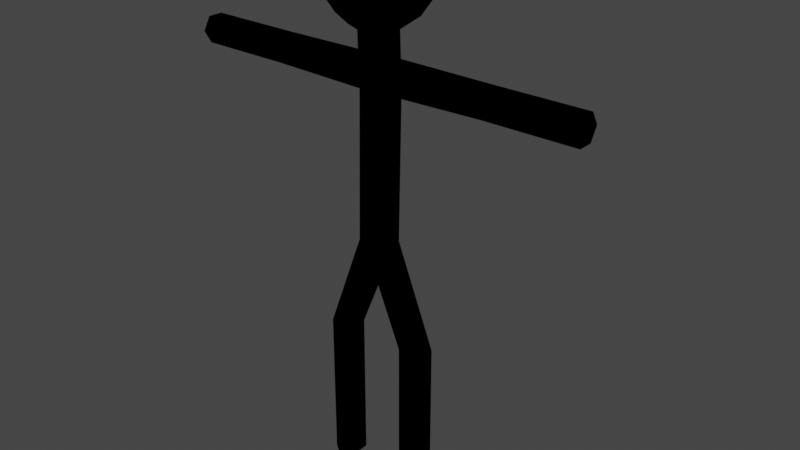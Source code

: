 # Source: StickGuy.blend  (saved by Blender 2.81.16; exported with 4.5.12 LTS)
import bpy
from mathutils import Matrix  # noqa: F401  (used for matrix-valued properties, if any)

bpy.ops.wm.read_factory_settings(use_empty=True)
scene = bpy.context.scene
scene.name = 'Scene'

# ---- collections
col_collection = bpy.data.collections.new('Collection'); scene.collection.children.link(col_collection)

# ---- images (referenced by path relative to the original .blend; pixels are not part of the script)
import os
ASSET_DIR = os.environ.get("B2B_ASSET_DIR", "")  # directory of the original .blend (textures are referenced by path, not embedded)
HERE = os.path.dirname(os.path.abspath(__file__))  # packed textures are extracted next to this script under _unpacked/

def load_image(name, relpath, width, height, colorspace="sRGB"):
    """Load a texture the original file referenced (path relative to the .blend, or extracted next to this script)."""
    p = next((c for c in (os.path.join(HERE, relpath), os.path.join(ASSET_DIR, relpath)) if relpath and os.path.exists(c)), "")
    if p:
        img = bpy.data.images.load(p, check_existing=True)
        img.name = name
    else:  # same state as the original file: an image datablock whose file is absent (Cycles renders it pink)
        img = bpy.data.images.new(name, width, height)
        img.source = "FILE"
        img.filepath = "//" + (relpath or name)
    img.colorspace_settings.name = colorspace
    return img
img_colorpalette_png = load_image('ColorPalette.png', 'ColorPalette.png', 1024, 1024, 'sRGB')

# ---- materials (node trees are filled in below, after node groups)
mat_material_001 = bpy.data.materials.new('Material.001')
mat_material_001.use_transparent_shadow = False

# ---- material node trees
mat_material_001.use_nodes = True; mat_material_001.node_tree.nodes.clear()
_N = mat_material_001.node_tree.nodes; _L = mat_material_001.node_tree.links
n0 = _N.new('ShaderNodeTexImage'); n0.name = 'Image Texture'; n0.location = (-335, 221)
n0.image = img_colorpalette_png
n1 = _N.new('ShaderNodeOutputMaterial'); n1.name = 'Material Output'; n1.location = (300, 300)
n1.is_active_output = True

# ---- world
world_world = bpy.data.worlds.new('World'); scene.world = world_world
world_world.use_nodes = True; world_world.node_tree.nodes.clear()
_N = world_world.node_tree.nodes; _L = world_world.node_tree.links
n0 = _N.new('ShaderNodeOutputWorld'); n0.name = 'World Output'; n0.location = (300, 300)
n1 = _N.new('ShaderNodeBackground'); n1.name = 'Background'; n1.location = (10, 300)
n1.inputs[0].default_value = (0.05088, 0.05088, 0.05088, 1.0)
_L.new(n1.outputs[0], n0.inputs[0])
n0.is_active_output = True
world_world.color = (0.05088, 0.05088, 0.05088)
world_world.use_sun_shadow = False
world_world.sun_shadow_jitter_overblur = 0.0

# ---- meshes
me_cylinder = bpy.data.meshes.new('Cylinder')
me_cylinder.from_pydata([(-1.729, 0.7483, 1.672), (-1.729, 0.7483, 3.038), (-1.232, 0.3741, 1.672), (-1.232, 0.3741, 3.038), (-1.232, -0.3741, 1.672), (-1.232, -0.3741, 3.038), (-1.729, -0.7483, 1.672), (-1.729, -0.7483, 3.038), (-2.226, -0.3741, 1.672), (-2.226, -0.3741, 3.038), (-2.226, 0.3741, 1.672), (-2.226, 0.3741, 3.038), (-1.729, 0.7483, -0.001647), (-1.232, 0.3741, -0.001647), (-1.232, -0.3741, -0.001647), (-1.729, -0.7483, -0.001647), (-2.226, -0.3741, -0.001647), (-2.226, 0.3741, -0.001647), (1.68, 0.7483, 1.672), (1.68, 0.7483, 3.038), (2.177, 0.3741, 1.672), (2.177, 0.3741, 3.038), (2.177, -0.3741, 1.672), (2.177, -0.3741, 3.038), (1.68, -0.7483, 1.672), (1.68, -0.7483, 3.038), (1.183, -0.3741, 1.672), (1.183, -0.3741, 3.038), (1.183, 0.3741, 1.672), (1.183, 0.3741, 3.038), (1.68, 0.7483, -0.001647), (2.177, 0.3741, -0.001647), (2.177, -0.3741, -0.001647), (1.68, -0.7483, -0.001647), (1.183, -0.3741, -0.001647), (1.183, 0.3741, -0.001647), (0.5692, 0.371, 5.07), (-0.07307, 0.742, 5.061), (0.5692, -0.371, 5.07), (-0.07306, -0.742, 5.061), (-0.7154, -0.371, 5.051), (-0.7154, 0.371, 5.051), (0.01341, -0.5, 4.624), (0.01692, 0.5, 4.626), (0.6925, 0.371, 7.982), (0.05015, 0.742, 7.972), (0.6925, -0.371, 7.982), (0.05015, -0.742, 7.972), (-0.5922, -0.371, 7.963), (-0.5922, 0.371, 7.963), (4.508, 0.6035, 8.268), (0.6757, 0.371, 8.253), (4.508, 0.3018, 8.524), (0.659, 0.371, 8.524), (4.508, -0.3018, 8.524), (0.659, -0.371, 8.524), (4.508, -0.6035, 8.268), (0.6757, -0.371, 8.253), (4.508, -0.3018, 8.013), (4.508, 0.3018, 8.013), (8.27, 0.6035, 8.268), (8.27, 0.3018, 8.524), (8.27, -0.3018, 8.524), (8.27, -0.6035, 8.268), (8.27, -0.3018, 8.013), (8.27, 0.3018, 8.013), (0.01667, 0.742, 8.515), (0.01667, -0.742, 8.515), (-0.6256, -0.371, 8.505), (-0.6256, 0.371, 8.505), (-0.6089, -0.371, 8.234), (-0.6089, 0.371, 8.234), (0.03341, -0.742, 8.243), (0.03341, 0.742, 8.243), (-4.57, -0.6035, 8.244), (-4.57, -0.3018, 8.499), (-4.57, 0.3018, 8.499), (-4.57, 0.6035, 8.244), (-4.57, 0.3018, 7.988), (-4.57, -0.3018, 7.988), (-8.332, -0.6035, 8.244), (-8.332, -0.3018, 8.499), (-8.332, 0.3018, 8.499), (-8.332, 0.6035, 8.244), (-8.332, 0.3018, 7.988), (-8.332, -0.3018, 7.988), (0.6277, -0.371, 9.03), (0.6277, 0.371, 9.03), (-0.6569, -0.371, 9.011), (-0.01457, -0.742, 9.021), (-0.6569, 0.371, 9.011), (-0.01457, 0.742, 9.021), (-0.05452, 1.474, 11.28), (-0.05452, 2.385, 9.91), (-0.05452, 1.474, 9.264), (1.222, 0.7369, 11.28), (2.011, 1.192, 10.67), (2.011, 1.192, 9.91), (1.222, 0.7369, 9.264), (1.222, -0.7369, 11.28), (2.011, -1.192, 10.67), (2.011, -1.192, 9.91), (1.222, -0.7369, 9.264), (-0.05452, -1.474, 11.28), (-0.05452, -2.385, 10.67), (-0.05452, -2.385, 9.91), (-0.05452, -1.474, 9.264), (-0.05452, -7.479e-07, 9.264), (-0.05452, -8.575e-07, 11.51), (-1.331, -0.7369, 11.28), (-2.12, -1.192, 10.67), (-2.12, -1.192, 9.91), (-1.331, -0.7369, 9.264), (-1.331, 0.7369, 11.28), (-2.12, 1.192, 10.67), (-2.12, 1.192, 9.91), (-1.331, 0.7369, 9.264), (-0.05452, 2.385, 10.67)], [], [(0, 1, 3, 2), (2, 3, 5, 4), (4, 5, 7, 6), (6, 7, 9, 8), (9, 7, 39, 40), (8, 9, 11, 10), (10, 11, 1, 0), (2, 4, 14, 13), (12, 13, 14, 15, 16, 17), (8, 10, 17, 16), (0, 2, 13, 12), (4, 6, 15, 14), (10, 0, 12, 17), (6, 8, 16, 15), (18, 19, 21, 20), (20, 21, 23, 22), (22, 23, 25, 24), (24, 25, 27, 26), (21, 19, 29, 27, 25, 23), (26, 27, 29, 28), (28, 29, 19, 18), (20, 22, 32, 31), (30, 31, 32, 33, 34, 35), (26, 28, 35, 34), (18, 20, 31, 30), (22, 24, 33, 32), (28, 18, 30, 35), (24, 26, 34, 33), (39, 38, 46, 47), (5, 3, 43, 42), (11, 9, 40, 41), (3, 1, 37, 43), (7, 5, 42, 39), (1, 11, 41, 37), (36, 38, 23, 21), (39, 38, 42), (42, 38, 36, 43), (43, 36, 37), (38, 39, 25, 23), (39, 42, 27, 25), (42, 43, 29, 27), (19, 29, 43, 37), (21, 19, 37, 36), (71, 70, 68, 69), (36, 37, 45, 44), (37, 41, 49, 45), (40, 39, 47, 48), (38, 36, 44, 46), (41, 40, 48, 49), (50, 51, 53, 52), (52, 53, 55, 54), (54, 55, 57, 56), (56, 57, 46, 58), (53, 55, 57, 46, 44, 51), (58, 46, 44, 59), (59, 44, 51, 50), (59, 50, 60, 65), (60, 61, 62, 63, 64, 65), (56, 58, 64, 63), (52, 54, 62, 61), (58, 59, 65, 64), (50, 52, 61, 60), (54, 56, 63, 62), (67, 55, 86, 89), (72, 57, 55, 67), (51, 73, 66, 53), (73, 71, 69, 66), (70, 72, 67, 68), (57, 51, 53, 55), (46, 44, 51, 57), (48, 47, 72, 70), (45, 49, 71, 73), (44, 45, 73, 51), (47, 46, 57, 72), (49, 48, 70, 71), (74, 70, 68, 75), (75, 68, 69, 76), (76, 69, 71, 77), (77, 71, 49, 78), (78, 49, 48, 79), (79, 48, 70, 74), (79, 74, 80, 85), (80, 81, 82, 83, 84, 85), (77, 78, 84, 83), (75, 76, 82, 81), (78, 79, 85, 84), (74, 75, 81, 80), (76, 77, 83, 82), (87, 91, 90, 88, 89, 86), (68, 67, 89, 88), (55, 53, 87, 86), (69, 68, 88, 90), (53, 66, 91, 87), (66, 69, 90, 91), (92, 108, 95), (94, 93, 97, 98), (117, 92, 95, 96), (107, 98, 94), (93, 117, 96, 97), (107, 102, 98), (97, 96, 100, 101), (95, 108, 99), (98, 97, 101, 102), (96, 95, 99, 100), (107, 106, 102), (101, 100, 104, 105), (99, 108, 103), (102, 101, 105, 106), (100, 99, 103, 104), (107, 112, 106), (105, 104, 110, 111), (103, 108, 109), (106, 105, 111, 112), (104, 103, 109, 110), (107, 116, 112), (111, 110, 114, 115), (109, 108, 113), (112, 111, 115, 116), (110, 109, 113, 114), (107, 94, 116), (115, 114, 117, 93), (113, 108, 92), (116, 115, 93, 94), (114, 113, 92, 117), (102, 106, 89, 86), (98, 102, 86, 87), (94, 98, 87, 91), (116, 94, 91, 90), (112, 116, 90, 88), (106, 112, 88, 89)])
me_cylinder.polygons.foreach_set('use_smooth', [True] * 130)
_uv = me_cylinder.uv_layers.new(name='UVMap')
_uv.uv.foreach_set('vector', [0.9489, 0.8658, 0.9489, 0.8658, 0.9489, 0.8658, 0.9489, 0.8658, 0.9489, 0.8658, 0.9489, 0.8658, 0.9489, 0.8658, 0.9489, 0.8658, 0.9489, 0.8658, 0.9489, 0.8658, 0.9489, 0.8658, 0.9489, 0.8658, 0.9489, 0.8658, 0.9489, 0.8658, 0.9489, 0.8658, 0.9489, 0.8658, 0.9489, 0.8658, 0.9489, 0.8658, 0.9489, 0.8658, 0.9489, 0.8658, 0.9489, 0.8658, 0.9489, 0.8658, 0.9489, 0.8658, 0.9489, 0.8658, 0.9489, 0.8658, 0.9489, 0.8658, 0.9489, 0.8658, 0.9489, 0.8658, 0.9489, 0.8658, 0.9489, 0.8658, 0.9489, 0.8658, 0.9489, 0.8658, 0.9489, 0.8658, 0.9489, 0.8658, 0.9489, 0.8658, 0.9489, 0.8658, 0.9489, 0.8658, 0.9489, 0.8658, 0.9489, 0.8658, 0.9489, 0.8658, 0.9489, 0.8658, 0.9489, 0.8658, 0.9489, 0.8658, 0.9489, 0.8658, 0.9489, 0.8658, 0.9489, 0.8658, 0.9489, 0.8658, 0.9489, 0.8658, 0.9489, 0.8658, 0.9489, 0.8658, 0.9489, 0.8658, 0.9489, 0.8658, 0.9489, 0.8658, 0.9489, 0.8658, 0.9489, 0.8658, 0.9489, 0.8658, 0.9489, 0.8658, 0.9489, 0.8658, 0.9489, 0.8658, 0.9489, 0.8658, 0.9489, 0.8658, 0.9489, 0.8658, 0.9489, 0.8658, 0.9489, 0.8658, 0.9489, 0.8658, 0.9489, 0.8658, 0.9489, 0.8658, 0.9489, 0.8658, 0.9489, 0.8658, 0.9489, 0.8658, 0.9489, 0.8658, 0.9489, 0.8658, 0.9489, 0.8658, 0.9489, 0.8658, 0.9489, 0.8658, 0.9489, 0.8658, 0.9489, 0.8658, 0.9489, 0.8658, 0.9489, 0.8658, 0.9489, 0.8658, 0.9489, 0.8658, 0.9489, 0.8658, 0.9489, 0.8658, 0.9489, 0.8658, 0.9489, 0.8658, 0.9489, 0.8658, 0.9489, 0.8658, 0.9489, 0.8658, 0.9489, 0.8658, 0.9489, 0.8658, 0.9489, 0.8658, 0.9489, 0.8658, 0.9489, 0.8658, 0.9489, 0.8658, 0.9489, 0.8658, 0.9489, 0.8658, 0.9489, 0.8658, 0.9489, 0.8658, 0.9489, 0.8658, 0.9489, 0.8658, 0.9489, 0.8658, 0.9489, 0.8658, 0.9489, 0.8658, 0.9489, 0.8658, 0.9489, 0.8658, 0.9489, 0.8658, 0.9489, 0.8658, 0.9489, 0.8658, 0.9489, 0.8658, 0.9489, 0.8658, 0.9489, 0.8658, 0.9489, 0.8658, 0.9489, 0.8658, 0.9489, 0.8658, 0.9489, 0.8658, 0.9489, 0.8658, 0.9489, 0.8658, 0.9489, 0.8658, 0.9489, 0.8658, 0.9489, 0.8658, 0.9489, 0.8658, 0.9489, 0.8658, 0.9489, 0.8658, 0.9489, 0.8658, 0.9489, 0.8658, 0.9489, 0.8658, 0.9489, 0.8658, 0.9489, 0.8658, 0.9489, 0.8658, 0.9489, 0.8658, 0.9489, 0.8658, 0.9489, 0.8658, 0.9489, 0.8658, 0.9489, 0.8658, 0.9489, 0.8658, 0.9489, 0.8658, 0.9489, 0.8658, 0.9489, 0.8658, 0.9489, 0.8658, 0.9489, 0.8658, 0.9489, 0.8658, 0.9489, 0.8658, 0.9489, 0.8658, 0.9489, 0.8658, 0.9489, 0.8658, 0.9489, 0.8658, 0.9489, 0.8658, 0.9489, 0.8658, 0.9489, 0.8658, 0.9489, 0.8658, 0.9489, 0.8658, 0.9489, 0.8658, 0.9489, 0.8658, 0.9489, 0.8658, 0.9489, 0.8658, 0.9489, 0.8658, 0.9489, 0.8658, 0.9489, 0.8658, 0.9489, 0.8658, 0.9489, 0.8658, 0.9489, 0.8658, 0.9489, 0.8658, 0.9489, 0.8658, 0.9489, 0.8658, 0.9489, 0.8658, 0.9489, 0.8658, 0.9489, 0.8658, 0.9489, 0.8658, 0.9489, 0.8658, 0.9489, 0.8658, 0.9489, 0.8658, 0.9489, 0.8658, 0.9489, 0.8658, 0.9489, 0.8658, 0.9489, 0.8658, 0.9489, 0.8658, 0.9489, 0.8658, 0.9489, 0.8658, 0.9489, 0.8658, 0.9489, 0.8658, 0.9489, 0.8658, 0.9489, 0.8658, 0.9489, 0.8658, 0.9489, 0.8658, 0.9489, 0.8658, 0.9489, 0.8658, 0.9489, 0.8658, 0.9489, 0.8658, 0.9489, 0.8658, 0.9489, 0.8658, 0.9489, 0.8658, 0.9489, 0.8658, 0.9489, 0.8658, 0.9489, 0.8658, 0.9489, 0.8658, 0.9489, 0.8658, 0.9489, 0.8658, 0.9489, 0.8658, 0.9489, 0.8658, 0.9489, 0.8658, 0.9489, 0.8658, 0.9489, 0.8658, 0.9489, 0.8658, 0.9489, 0.8658, 0.9489, 0.8658, 0.9489, 0.8658, 0.9489, 0.8658, 0.9489, 0.8658, 0.9489, 0.8658, 0.9489, 0.8658, 0.9489, 0.8658, 0.9489, 0.8658, 0.9489, 0.8658, 0.9489, 0.8658, 0.9489, 0.8658, 0.9489, 0.8658, 0.9489, 0.8658, 0.9489, 0.8658, 0.9489, 0.8658, 0.9489, 0.8658, 0.9489, 0.8658, 0.9489, 0.8658, 0.9489, 0.8658, 0.9489, 0.8658, 0.9489, 0.8658, 0.9489, 0.8658, 0.9489, 0.8658, 0.9489, 0.8658, 0.9489, 0.8658, 0.9489, 0.8658, 0.9489, 0.8658, 0.9489, 0.8658, 0.9489, 0.8658, 0.9489, 0.8658, 0.9489, 0.8658, 0.9489, 0.8658, 0.9489, 0.8658, 0.9489, 0.8658, 0.9489, 0.8658, 0.9489, 0.8658, 0.9489, 0.8658, 0.9489, 0.8658, 0.9489, 0.8658, 0.9489, 0.8658, 0.9489, 0.8658, 0.9489, 0.8658, 0.9489, 0.8658, 0.9489, 0.8658, 0.9489, 0.8658, 0.9489, 0.8658, 0.9489, 0.8658, 0.9489, 0.8658, 0.9489, 0.8658, 0.9489, 0.8658, 0.9489, 0.8658, 0.9489, 0.8658, 0.9489, 0.8658, 0.9489, 0.8658, 0.9489, 0.8658, 0.9489, 0.8658, 0.9489, 0.8658, 0.9489, 0.8658, 0.9489, 0.8658, 0.9489, 0.8658, 0.9489, 0.8658, 0.9489, 0.8658, 0.9489, 0.8658, 0.9489, 0.8658, 0.9489, 0.8658, 0.9489, 0.8658, 0.9489, 0.8658, 0.9489, 0.8658, 0.9489, 0.8658, 0.9489, 0.8658, 0.9489, 0.8658, 0.9489, 0.8658, 0.9489, 0.8658, 0.9489, 0.8658, 0.9489, 0.8658, 0.9489, 0.8658, 0.9489, 0.8658, 0.9489, 0.8658, 0.9489, 0.8658, 0.9489, 0.8658, 0.9489, 0.8658, 0.9489, 0.8658, 0.9489, 0.8658, 0.9489, 0.8658, 0.9489, 0.8658, 0.9489, 0.8658, 0.9489, 0.8658, 0.9489, 0.8658, 0.9489, 0.8658, 0.9489, 0.8658, 0.9489, 0.8658, 0.9489, 0.8658, 0.9489, 0.8658, 0.9489, 0.8658, 0.9489, 0.8658, 0.9489, 0.8658, 0.9489, 0.8658, 0.9489, 0.8658, 0.9489, 0.8658, 0.9489, 0.8658, 0.9489, 0.8658, 0.9489, 0.8658, 0.9489, 0.8658, 0.9489, 0.8658, 0.9489, 0.8658, 0.9489, 0.8658, 0.9489, 0.8658, 0.9489, 0.8658, 0.9489, 0.8658, 0.9489, 0.8658, 0.9489, 0.8658, 0.9489, 0.8658, 0.9489, 0.8658, 0.9489, 0.8658, 0.9489, 0.8658, 0.9489, 0.8658, 0.9489, 0.8658, 0.9489, 0.8658, 0.9489, 0.8658, 0.9489, 0.8658, 0.9489, 0.8658, 0.9489, 0.8658, 0.9489, 0.8658, 0.9489, 0.8658, 0.9489, 0.8658, 0.9489, 0.8658, 0.9489, 0.8658, 0.9489, 0.8658, 0.9489, 0.8658, 0.9489, 0.8658, 0.9489, 0.8658, 0.9489, 0.8658, 0.9489, 0.8658, 0.9489, 0.8658, 0.9489, 0.8658, 0.9489, 0.8658, 0.9489, 0.8658, 0.9489, 0.8658, 0.9489, 0.8658, 0.9489, 0.8658, 0.9489, 0.8658, 0.9489, 0.8658, 0.9489, 0.8658, 0.9489, 0.8658, 0.9489, 0.8658, 0.9489, 0.8658, 0.9489, 0.8658, 0.9489, 0.8658, 0.9489, 0.8658, 0.9489, 0.8658, 0.9489, 0.8658, 0.9489, 0.8658, 0.9489, 0.8658, 0.9489, 0.8658, 0.9489, 0.8658, 0.9489, 0.8658, 0.9489, 0.8658, 0.9489, 0.8658, 0.9489, 0.8658, 0.9489, 0.8658, 0.9489, 0.8658, 0.9489, 0.8658, 0.9489, 0.8658, 0.9489, 0.8658, 0.9489, 0.8658, 0.9489, 0.8658, 0.9489, 0.8658, 0.9489, 0.8658, 0.9489, 0.8658, 0.9489, 0.8658, 0.9489, 0.8658, 0.9489, 0.8658, 0.9489, 0.8658, 0.9489, 0.8658, 0.9489, 0.8658, 0.9489, 0.8658, 0.9489, 0.8658, 0.9489, 0.8658, 0.9489, 0.8658, 0.9489, 0.8658, 0.9489, 0.8658, 0.9489, 0.8658, 0.9489, 0.8658, 0.9489, 0.8658, 0.9489, 0.8658, 0.9489, 0.8658, 0.9489, 0.8658, 0.9489, 0.8658, 0.9489, 0.8658, 0.9489, 0.8658, 0.9489, 0.8658, 0.9489, 0.8658, 0.9489, 0.8658, 0.9489, 0.8658, 0.9489, 0.8658, 0.9489, 0.8658, 0.9489, 0.8658, 0.9489, 0.8658, 0.9489, 0.8658, 0.9489, 0.8658, 0.9489, 0.8658, 0.9489, 0.8658, 0.9489, 0.8658, 0.9489, 0.8658, 0.9489, 0.8658, 0.9489, 0.8658, 0.9489, 0.8658, 0.9489, 0.8658, 0.9489, 0.8658, 0.9489, 0.8658, 0.9489, 0.8658, 0.9489, 0.8658, 0.9489, 0.8658, 0.9489, 0.8658, 0.9489, 0.8658, 0.9489, 0.8658, 0.9489, 0.8658, 0.9489, 0.8658, 0.9489, 0.8658, 0.9489, 0.8658, 0.9489, 0.8658, 0.9489, 0.8658, 0.9489, 0.8658, 0.9489, 0.8658, 0.9489, 0.8658, 0.9489, 0.8658, 0.9489, 0.8658, 0.9489, 0.8658, 0.9489, 0.8658, 0.9489, 0.8658, 0.9489, 0.8658, 0.9489, 0.8658, 0.9489, 0.8658, 0.9489, 0.8658, 0.9489, 0.8658, 0.9489, 0.8658, 0.9489, 0.8658, 0.9489, 0.8658, 0.9489, 0.8658, 0.9489, 0.8658, 0.9489, 0.8658, 0.9489, 0.8658, 0.9489, 0.8658, 0.9489, 0.8658, 0.9489, 0.8658, 0.9489, 0.8658, 0.9489, 0.8658, 0.9489, 0.8658, 0.9489, 0.8658, 0.9489, 0.8658, 0.9489, 0.8658, 0.9489, 0.8658, 0.9489, 0.8658, 0.9489, 0.8658, 0.9489, 0.8658, 0.9489, 0.8658, 0.9489, 0.8658, 0.9489, 0.8658, 0.9489, 0.8658, 0.9489, 0.8658, 0.9489, 0.8658, 0.9489, 0.8658, 0.9489, 0.8658, 0.9489, 0.8658, 0.9489, 0.8658, 0.9489, 0.8658, 0.9489, 0.8658, 0.9489, 0.8658, 0.9489, 0.8658, 0.9489, 0.8658, 0.9489, 0.8658, 0.9489, 0.8658, 0.9489, 0.8658, 0.9489, 0.8658, 0.9489, 0.8658, 0.9489, 0.8658, 0.9489, 0.8658, 0.9489, 0.8658, 0.9489, 0.8658, 0.9489, 0.8658, 0.9489, 0.8658, 0.9489, 0.8658, 0.9489, 0.8658, 0.9489, 0.8658, 0.9489, 0.8658, 0.9489, 0.8658, 0.9489, 0.8658, 0.9489, 0.8658, 0.9489, 0.8658, 0.9489, 0.8658, 0.9489, 0.8658, 0.9489, 0.8658, 0.9489, 0.8658, 0.9489, 0.8658, 0.9489, 0.8658, 0.9489, 0.8658, 0.9489, 0.8658, 0.9489, 0.8658, 0.9489, 0.8658, 0.9489, 0.8658, 0.9489, 0.8658, 0.9489, 0.8658, 0.9489, 0.8658, 0.9489, 0.8658, 0.9489, 0.8658, 0.9489, 0.8658, 0.9489, 0.8658, 0.9489, 0.8658, 0.9489, 0.8658, 0.9489, 0.8658, 0.9489, 0.8658, 0.9489, 0.8658, 0.9489, 0.8658, 0.9489, 0.8658, 0.9489, 0.8658, 0.9489, 0.8658])
me_cylinder.materials.append(mat_material_001)
me_cylinder.use_remesh_fix_poles = True
me_cylinder.use_remesh_preserve_attributes = False
me_cylinder.use_mirror_vertex_groups = False
me_cylinder.update()
arm_metarig = bpy.data.armatures.new('metarig')  # bones are not reproduced

# ---- objects
ob_cylinder = bpy.data.objects.new('Cylinder', me_cylinder)
ob_metarig = bpy.data.objects.new('metarig', arm_metarig)

# ---- transforms, parenting, visibility, modifiers, constraints
ob_cylinder.parent = ob_metarig
ob_cylinder.matrix_parent_inverse = Matrix(((2.253, -0.0, 0.0, -0.0), (-0.0, 2.253, -0.0, 0.0), (0.0, -0.0, 2.253, -0.0), (-0.0, 0.0, -0.0, 1.0)))
ob_cylinder.location = (0.0008609, 0.0, 0.0)
ob_cylinder.scale = (0.04712, 0.04712, 0.09638)
ob_cylinder.lineart.crease_threshold = 0.0
_vg = ob_cylinder.vertex_groups.new(name='spine')
for _i, _w in zip([36, 37, 38, 39, 40, 41, 42, 43], [0.03681, 0.8658, 0.05192, 0.5141, 0.03846, 0.0654, 0.1321, 0.3346]): _vg.add([_i], _w, 'REPLACE')
_vg = ob_cylinder.vertex_groups.new(name='spine.001')
_vg = ob_cylinder.vertex_groups.new(name='spine.002')
_vg = ob_cylinder.vertex_groups.new(name='spine.003')
for _i, _w in zip([44, 45, 46, 47, 48, 49, 51, 53, 55, 66, 67, 68, 69, 70, 71, 72, 73, 86, 87, 88, 90, 91, 98], [0.9727, 0.9846, 0.8893, 0.9034, 0.895, 0.9737, 0.9302, 0.9, 0.7308, 0.5433, 0.2097, 0.703, 0.5356, 0.006594, 0.8795, 0.01107, 0.9039, 0.04461, 0.07714, 0.03238, 0.0478, 0.04823, 0.008426]): _vg.add([_i], _w, 'REPLACE')
_vg = ob_cylinder.vertex_groups.new(name='spine.004')
for _i, _w in zip([53, 55, 66, 67, 68, 69, 71, 73, 86, 87, 88, 89, 90, 91, 93, 94, 96, 97, 98, 101, 102, 106, 111, 112, 115, 116], [0.05967, 0.06984, 0.4455, 0.493, 0.1075, 0.441, 0.07192, 0.08258, 0.761, 0.7882, 0.7759, 0.1956, 0.8062, 0.8263, 0.06037, 0.1945, 0.002748, 0.083, 0.318, 0.03278, 0.1505, 0.05292, 0.0211, 0.1341, 0.04649, 0.1637]): _vg.add([_i], _w, 'REPLACE')
_vg = ob_cylinder.vertex_groups.new(name='spine.005')
for _i, _w in zip([67, 86, 87, 88, 89, 90, 91, 92, 93, 94, 95, 96, 97, 98, 99, 100, 101, 102, 103, 104, 105, 106, 107, 109, 110, 111, 112, 113, 114, 115, 116, 117], [0.07599, 0.1745, 0.1168, 0.1678, 0.7666, 0.1342, 0.1146, 0.07896, 0.6817, 0.7394, 0.0693, 0.2276, 0.655, 0.565, 0.05827, 0.2243, 0.7224, 0.7958, 0.05458, 0.224, 0.7545, 0.9049, 0.9923, 0.06432, 0.2335, 0.7267, 0.8165, 0.07658, 0.246, 0.7005, 0.7782, 0.2455]): _vg.add([_i], _w, 'REPLACE')
_vg = ob_cylinder.vertex_groups.new(name='spine.006')
for _i, _w in zip([92, 93, 94, 95, 96, 97, 98, 99, 100, 101, 102, 103, 104, 105, 106, 108, 109, 110, 111, 112, 113, 114, 115, 116, 117], [0.9136, 0.2536, 0.05313, 0.923, 0.7436, 0.2541, 0.08594, 0.9376, 0.761, 0.2327, 0.03267, 0.9431, 0.7687, 0.2257, 0.02117, 0.9748, 0.9321, 0.7542, 0.2353, 0.03035, 0.9177, 0.7359, 0.2481, 0.04473, 0.731]): _vg.add([_i], _w, 'REPLACE')
_vg = ob_cylinder.vertex_groups.new(name='shoulder.L')
for _i, _w in zip([46, 47, 51, 55, 57, 67, 72], [0.09675, 0.07002, 0.0402, 0.1748, 0.999, 0.1925, 0.9379]): _vg.add([_i], _w, 'REPLACE')
_vg = ob_cylinder.vertex_groups.new(name='upper_arm.L')
_vg = ob_cylinder.vertex_groups.new(name='forearm.L')
for _i, _w in zip([50, 52, 54, 56, 58, 59], [0.9885, 0.9901, 0.9887, 0.9865, 0.9845, 0.9848]): _vg.add([_i], _w, 'REPLACE')
_vg = ob_cylinder.vertex_groups.new(name='hand.L')
for _i, _w in zip([60, 61, 62, 63, 64, 65], [0.9843, 0.9855, 0.9874, 0.9883, 0.9867, 0.9848]): _vg.add([_i], _w, 'REPLACE')
_vg = ob_cylinder.vertex_groups.new(name='shoulder.R')
for _i, _w in zip([48, 67, 68, 70, 71], [0.08606, 0.001092, 0.1582, 0.9648, 0.02604]): _vg.add([_i], _w, 'REPLACE')
_vg = ob_cylinder.vertex_groups.new(name='upper_arm.R')
for _i, _w in zip([74, 75, 76, 77, 78, 79], [0.9877, 0.9896, 0.9896, 0.9882, 0.9858, 0.985]): _vg.add([_i], _w, 'REPLACE')
_vg = ob_cylinder.vertex_groups.new(name='forearm.R')
_vg = ob_cylinder.vertex_groups.new(name='hand.R')
for _i, _w in zip([80, 81, 82, 83, 84, 85], [0.9849, 0.9836, 0.986, 0.987, 0.9884, 0.9857]): _vg.add([_i], _w, 'REPLACE')
_vg = ob_cylinder.vertex_groups.new(name='pelvis.L')
for _i, _w in zip([36, 37, 38, 39, 42, 43], [0.9459, 0.06779, 0.9014, 0.155, 0.06957, 0.3314]): _vg.add([_i], _w, 'REPLACE')
_vg = ob_cylinder.vertex_groups.new(name='pelvis.R')
for _i, _w in zip([37, 39, 40, 41, 42, 43], [0.08229, 0.2236, 0.9302, 0.9245, 0.07117, 0.3312]): _vg.add([_i], _w, 'REPLACE')
_vg = ob_cylinder.vertex_groups.new(name='thigh.L')
for _i, _w in zip([19, 21, 23, 25, 27, 29, 39, 42], [0.1202, 0.4701, 0.2351, 0.6116, 0.3105, 0.8479, 0.1397, 0.6648]): _vg.add([_i], _w, 'REPLACE')
_vg = ob_cylinder.vertex_groups.new(name='shin.L')
for _i, _w in zip([18, 19, 20, 21, 22, 23, 24, 25, 26, 27, 28, 29, 30, 31, 32, 34, 35, 42], [0.9923, 0.8715, 0.9916, 0.5294, 0.9857, 0.7639, 0.9767, 0.3845, 0.9826, 0.7119, 0.9875, 0.1451, 0.4869, 0.4504, 0.06923, 0.06779, 0.4516, 0.01998]): _vg.add([_i], _w, 'REPLACE')
_vg = ob_cylinder.vertex_groups.new(name='foot.L')
for _i, _w in zip([30, 31, 32, 33, 34, 35], [0.5131, 0.5496, 0.9307, 0.9979, 0.9322, 0.5483]): _vg.add([_i], _w, 'REPLACE')
_vg = ob_cylinder.vertex_groups.new(name='thigh.R')
for _i, _w in zip([1, 3, 5, 7, 9, 11, 42], [0.9226, 0.9482, 0.9845, 0.9415, 0.5686, 0.8542, 0.002376]): _vg.add([_i], _w, 'REPLACE')
_vg = ob_cylinder.vertex_groups.new(name='shin.R')
for _i, _w in zip([0, 1, 2, 4, 6, 7, 8, 9, 10, 11, 12, 13, 14, 16, 17], [0.9754, 0.05979, 0.9789, 0.984, 0.9817, 0.05279, 0.9861, 0.4301, 0.9812, 0.1392, 0.4937, 0.4617, 0.08513, 0.08451, 0.4669]): _vg.add([_i], _w, 'REPLACE')
_vg = ob_cylinder.vertex_groups.new(name='foot.R')
for _i, _w in zip([12, 13, 14, 15, 16, 17], [0.5061, 0.5382, 0.9147, 0.9891, 0.9154, 0.533]): _vg.add([_i], _w, 'REPLACE')
_m = ob_cylinder.modifiers.new('Armature', 'ARMATURE')
_m.object = ob_metarig
ob_metarig.location = (0.0, 0.0, 0.0)
ob_metarig.scale = (0.4439, 0.4439, 0.4439)
ob_metarig.lineart.crease_threshold = 0.0

# ---- collection membership
col_collection.objects.link(ob_cylinder)
col_collection.objects.link(ob_metarig)

# ---- scene / render settings (as saved in the file)
scene.frame_start = 0; scene.frame_end = 39; scene.frame_set(33)
scene.render.engine = 'BLENDER_EEVEE_NEXT'
scene.cycles.use_denoising = False
scene.cycles.samples = 128
scene.cycles.sampling_pattern = 'TABULATED_SOBOL'
scene.cycles.use_adaptive_sampling = False
scene.cycles.use_light_tree = False
scene.view_settings.view_transform = 'Filmic'
bpy.context.view_layer.update()

# ---- added for rendering (the .blend has no active camera and no usable light): camera, sun
cam_auto = bpy.data.cameras.new('AutoCamera')
cam_auto.lens = 50.0
cam_auto.sensor_width = 36.0
cam_auto.clip_end = 1000.0
ob_auto_camera = bpy.data.objects.new('AutoCamera', cam_auto)
scene.collection.objects.link(ob_auto_camera)
ob_auto_camera.location = (1.12616, -1.29784, 1.39788)
ob_auto_camera.rotation_euler = (1.09748, -7.21219e-08, 0.694738)
scene.camera = ob_auto_camera
light_auto_sun = bpy.data.lights.new('AutoSun', 'SUN')
light_auto_sun.energy = 3.0
light_auto_sun.angle = 0.0523599
ob_auto_sun = bpy.data.objects.new('AutoSun', light_auto_sun)
scene.collection.objects.link(ob_auto_sun)
ob_auto_sun.rotation_euler = (0.872665, 0.174533, 0.523599)
bpy.context.view_layer.update()

